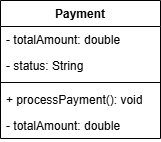

The diagram above was exported from draw.io. Its source (the exported page's mxGraphModel, read from the mxfile embedded in the PNG):
<mxGraphModel dx="1042" dy="570" grid="1" gridSize="10" guides="1" tooltips="1" connect="1" arrows="1" fold="1" page="1" pageScale="1" pageWidth="850" pageHeight="1100" math="0" shadow="0">
  <root>
    <mxCell id="0" />
    <mxCell id="1" parent="0" />
    <mxCell id="8KqFZUrCRsOJfSP5px_0-1" value="Payment" style="swimlane;fontStyle=1;align=center;verticalAlign=top;childLayout=stackLayout;horizontal=1;startSize=26;horizontalStack=0;resizeParent=1;resizeParentMax=0;resizeLast=0;collapsible=1;marginBottom=0;whiteSpace=wrap;html=1;" vertex="1" parent="1">
      <mxGeometry x="350" y="250" width="160" height="138" as="geometry" />
    </mxCell>
    <mxCell id="8KqFZUrCRsOJfSP5px_0-2" value="- totalAmount: double" style="text;strokeColor=none;fillColor=none;align=left;verticalAlign=top;spacingLeft=4;spacingRight=4;overflow=hidden;rotatable=0;points=[[0,0.5],[1,0.5]];portConstraint=eastwest;whiteSpace=wrap;html=1;" vertex="1" parent="8KqFZUrCRsOJfSP5px_0-1">
      <mxGeometry y="26" width="160" height="26" as="geometry" />
    </mxCell>
    <mxCell id="8KqFZUrCRsOJfSP5px_0-5" value="- status: String" style="text;strokeColor=none;fillColor=none;align=left;verticalAlign=top;spacingLeft=4;spacingRight=4;overflow=hidden;rotatable=0;points=[[0,0.5],[1,0.5]];portConstraint=eastwest;whiteSpace=wrap;html=1;" vertex="1" parent="8KqFZUrCRsOJfSP5px_0-1">
      <mxGeometry y="52" width="160" height="26" as="geometry" />
    </mxCell>
    <mxCell id="8KqFZUrCRsOJfSP5px_0-3" value="" style="line;strokeWidth=1;fillColor=none;align=left;verticalAlign=middle;spacingTop=-1;spacingLeft=3;spacingRight=3;rotatable=0;labelPosition=right;points=[];portConstraint=eastwest;strokeColor=inherit;" vertex="1" parent="8KqFZUrCRsOJfSP5px_0-1">
      <mxGeometry y="78" width="160" height="8" as="geometry" />
    </mxCell>
    <mxCell id="8KqFZUrCRsOJfSP5px_0-4" value="+ processPayment(): void" style="text;strokeColor=none;fillColor=none;align=left;verticalAlign=top;spacingLeft=4;spacingRight=4;overflow=hidden;rotatable=0;points=[[0,0.5],[1,0.5]];portConstraint=eastwest;whiteSpace=wrap;html=1;" vertex="1" parent="8KqFZUrCRsOJfSP5px_0-1">
      <mxGeometry y="86" width="160" height="26" as="geometry" />
    </mxCell>
    <mxCell id="8KqFZUrCRsOJfSP5px_0-6" value="- totalAmount: double" style="text;strokeColor=none;fillColor=none;align=left;verticalAlign=top;spacingLeft=4;spacingRight=4;overflow=hidden;rotatable=0;points=[[0,0.5],[1,0.5]];portConstraint=eastwest;whiteSpace=wrap;html=1;" vertex="1" parent="8KqFZUrCRsOJfSP5px_0-1">
      <mxGeometry y="112" width="160" height="26" as="geometry" />
    </mxCell>
  </root>
</mxGraphModel>